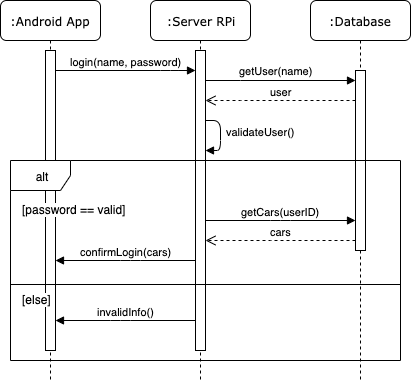

The diagram above was exported from draw.io. Its source (the exported page's mxGraphModel, read from the mxfile embedded in the PNG):
<mxGraphModel dx="772" dy="460" grid="1" gridSize="10" guides="1" tooltips="1" connect="1" arrows="1" fold="1" page="1" pageScale="1" pageWidth="850" pageHeight="1100" math="0" shadow="0">
  <root>
    <mxCell id="0" />
    <mxCell id="1" parent="0" />
    <mxCell id="aCyrxBg_Qmg60HjZarM2-1" value=":Server RPi" style="shape=umlLifeline;perimeter=lifelinePerimeter;whiteSpace=wrap;html=1;container=1;collapsible=0;recursiveResize=0;outlineConnect=0;rounded=1;shadow=0;comic=0;labelBackgroundColor=none;strokeColor=#000000;strokeWidth=1;fillColor=#FFFFFF;fontFamily=Verdana;fontSize=12;fontColor=#000000;align=center;" parent="1" vertex="1">
      <mxGeometry x="370" y="130" width="100" height="380" as="geometry" />
    </mxCell>
    <mxCell id="aCyrxBg_Qmg60HjZarM2-2" value="" style="html=1;points=[];perimeter=orthogonalPerimeter;rounded=0;shadow=0;comic=0;labelBackgroundColor=none;strokeColor=#000000;strokeWidth=1;fillColor=#FFFFFF;fontFamily=Verdana;fontSize=12;fontColor=#000000;align=center;labelBorderColor=none;" parent="aCyrxBg_Qmg60HjZarM2-1" vertex="1">
      <mxGeometry x="45" y="50" width="10" height="300" as="geometry" />
    </mxCell>
    <mxCell id="aCyrxBg_Qmg60HjZarM2-15" value="validateUser()" style="html=1;verticalAlign=bottom;endArrow=block;fontFamily=Helvetica;fontSize=11;" parent="aCyrxBg_Qmg60HjZarM2-1" source="aCyrxBg_Qmg60HjZarM2-2" target="aCyrxBg_Qmg60HjZarM2-2" edge="1">
      <mxGeometry x="0.1667" y="40" width="80" relative="1" as="geometry">
        <mxPoint x="-190" y="250" as="sourcePoint" />
        <mxPoint x="-110" y="250" as="targetPoint" />
        <Array as="points">
          <mxPoint x="70" y="120" />
          <mxPoint x="70" y="150" />
        </Array>
        <mxPoint as="offset" />
      </mxGeometry>
    </mxCell>
    <mxCell id="aCyrxBg_Qmg60HjZarM2-3" value=":Android App" style="shape=umlLifeline;perimeter=lifelinePerimeter;whiteSpace=wrap;html=1;container=1;collapsible=0;recursiveResize=0;outlineConnect=0;rounded=1;shadow=0;comic=0;labelBackgroundColor=none;strokeColor=#000000;strokeWidth=1;fillColor=#FFFFFF;fontFamily=Verdana;fontSize=12;fontColor=#000000;align=center;" parent="1" vertex="1">
      <mxGeometry x="220" y="130" width="100" height="380" as="geometry" />
    </mxCell>
    <mxCell id="aCyrxBg_Qmg60HjZarM2-4" value="" style="html=1;points=[];perimeter=orthogonalPerimeter;rounded=0;shadow=0;comic=0;labelBackgroundColor=none;strokeColor=#000000;strokeWidth=1;fillColor=#FFFFFF;fontFamily=Verdana;fontSize=12;fontColor=#000000;align=center;" parent="aCyrxBg_Qmg60HjZarM2-3" vertex="1">
      <mxGeometry x="45" y="50" width="10" height="300" as="geometry" />
    </mxCell>
    <mxCell id="aCyrxBg_Qmg60HjZarM2-5" value="login(name, password)" style="html=1;verticalAlign=bottom;endArrow=block;labelBackgroundColor=none;fontFamily=Helvetica;fontSize=11;edgeStyle=elbowEdgeStyle;elbow=vertical;" parent="1" source="aCyrxBg_Qmg60HjZarM2-4" target="aCyrxBg_Qmg60HjZarM2-2" edge="1">
      <mxGeometry relative="1" as="geometry">
        <mxPoint x="350" y="240" as="sourcePoint" />
        <Array as="points">
          <mxPoint x="390" y="200" />
        </Array>
      </mxGeometry>
    </mxCell>
    <mxCell id="aCyrxBg_Qmg60HjZarM2-8" value=":Database" style="shape=umlLifeline;perimeter=lifelinePerimeter;whiteSpace=wrap;html=1;container=1;collapsible=0;recursiveResize=0;outlineConnect=0;rounded=1;shadow=0;comic=0;labelBackgroundColor=none;strokeColor=#000000;strokeWidth=1;fillColor=#FFFFFF;fontFamily=Verdana;fontSize=12;fontColor=#000000;align=center;" parent="1" vertex="1">
      <mxGeometry x="530" y="130" width="100" height="380" as="geometry" />
    </mxCell>
    <mxCell id="aCyrxBg_Qmg60HjZarM2-9" value="" style="html=1;points=[];perimeter=orthogonalPerimeter;rounded=0;shadow=0;comic=0;labelBackgroundColor=none;strokeColor=#000000;strokeWidth=1;fillColor=#FFFFFF;fontFamily=Helvetica;fontSize=11;fontColor=#000000;align=center;" parent="aCyrxBg_Qmg60HjZarM2-8" vertex="1">
      <mxGeometry x="45" y="70" width="10" height="180" as="geometry" />
    </mxCell>
    <mxCell id="aCyrxBg_Qmg60HjZarM2-10" value="" style="edgeStyle=none;rounded=0;orthogonalLoop=1;jettySize=auto;html=1;endArrow=block;endFill=1;fontSize=11;fontFamily=Helvetica;" parent="1" source="aCyrxBg_Qmg60HjZarM2-2" target="aCyrxBg_Qmg60HjZarM2-9" edge="1">
      <mxGeometry relative="1" as="geometry">
        <mxPoint x="425" y="273.9" as="sourcePoint" />
        <mxPoint x="584.5699999999999" y="273.9" as="targetPoint" />
        <Array as="points">
          <mxPoint x="460" y="210" />
        </Array>
      </mxGeometry>
    </mxCell>
    <mxCell id="aCyrxBg_Qmg60HjZarM2-12" value="getUser(name)" style="text;html=1;resizable=0;points=[];align=center;verticalAlign=middle;labelBackgroundColor=#ffffff;fontSize=11;fontFamily=Helvetica;" parent="aCyrxBg_Qmg60HjZarM2-10" vertex="1" connectable="0">
      <mxGeometry x="-0.0333" relative="1" as="geometry">
        <mxPoint x="-3" y="-10" as="offset" />
      </mxGeometry>
    </mxCell>
    <mxCell id="aCyrxBg_Qmg60HjZarM2-13" value="user" style="html=1;verticalAlign=bottom;endArrow=open;dashed=1;endSize=8;fontSize=11;fontFamily=Helvetica;" parent="1" source="aCyrxBg_Qmg60HjZarM2-9" target="aCyrxBg_Qmg60HjZarM2-2" edge="1">
      <mxGeometry relative="1" as="geometry">
        <mxPoint x="230" y="380" as="sourcePoint" />
        <mxPoint x="150" y="380" as="targetPoint" />
        <Array as="points">
          <mxPoint x="470" y="230" />
        </Array>
      </mxGeometry>
    </mxCell>
    <mxCell id="aCyrxBg_Qmg60HjZarM2-16" value="getCars(userID)" style="html=1;verticalAlign=bottom;endArrow=block;fontFamily=Helvetica;fontSize=11;" parent="1" source="aCyrxBg_Qmg60HjZarM2-2" target="aCyrxBg_Qmg60HjZarM2-9" edge="1">
      <mxGeometry x="0.2667" y="-20" width="80" relative="1" as="geometry">
        <mxPoint x="180" y="390" as="sourcePoint" />
        <mxPoint x="260" y="390" as="targetPoint" />
        <Array as="points">
          <mxPoint x="500" y="350" />
        </Array>
        <mxPoint x="-20" y="-20" as="offset" />
      </mxGeometry>
    </mxCell>
    <mxCell id="aCyrxBg_Qmg60HjZarM2-17" value="cars" style="html=1;verticalAlign=bottom;endArrow=open;dashed=1;endSize=8;fontFamily=Helvetica;fontSize=11;" parent="1" source="aCyrxBg_Qmg60HjZarM2-9" target="aCyrxBg_Qmg60HjZarM2-2" edge="1">
      <mxGeometry relative="1" as="geometry">
        <mxPoint x="260" y="390" as="sourcePoint" />
        <mxPoint x="180" y="390" as="targetPoint" />
        <Array as="points">
          <mxPoint x="500" y="370" />
        </Array>
      </mxGeometry>
    </mxCell>
    <mxCell id="aCyrxBg_Qmg60HjZarM2-20" value="confirmLogin(cars)" style="html=1;verticalAlign=bottom;endArrow=block;fontFamily=Helvetica;fontSize=11;" parent="1" source="aCyrxBg_Qmg60HjZarM2-2" target="aCyrxBg_Qmg60HjZarM2-4" edge="1">
      <mxGeometry width="80" relative="1" as="geometry">
        <mxPoint x="180" y="430" as="sourcePoint" />
        <mxPoint x="260" y="430" as="targetPoint" />
        <Array as="points">
          <mxPoint x="350" y="390" />
        </Array>
      </mxGeometry>
    </mxCell>
    <mxCell id="fiVar0KFLvSZ8zQN-e-3-4" value="invalidInfo()" style="html=1;verticalAlign=bottom;endArrow=block;" edge="1" parent="1" source="aCyrxBg_Qmg60HjZarM2-2" target="aCyrxBg_Qmg60HjZarM2-4">
      <mxGeometry width="80" relative="1" as="geometry">
        <mxPoint x="220" y="550" as="sourcePoint" />
        <mxPoint x="300" y="550" as="targetPoint" />
        <Array as="points">
          <mxPoint x="340" y="450" />
        </Array>
      </mxGeometry>
    </mxCell>
    <mxCell id="fiVar0KFLvSZ8zQN-e-3-3" value="" style="group;labelBorderColor=#000000;" vertex="1" connectable="0" parent="1">
      <mxGeometry x="230" y="290" width="390" height="200" as="geometry" />
    </mxCell>
    <mxCell id="fiVar0KFLvSZ8zQN-e-3-1" value="alt" style="shape=umlFrame;whiteSpace=wrap;html=1;" vertex="1" parent="fiVar0KFLvSZ8zQN-e-3-3">
      <mxGeometry width="390" height="200" as="geometry" />
    </mxCell>
    <mxCell id="fiVar0KFLvSZ8zQN-e-3-2" value="[password == valid]" style="text;html=1;resizable=0;points=[];autosize=1;align=left;verticalAlign=top;spacingTop=-4;labelBackgroundColor=#ffffff;" vertex="1" parent="fiVar0KFLvSZ8zQN-e-3-3">
      <mxGeometry x="10" y="40" width="120" height="20" as="geometry" />
    </mxCell>
    <mxCell id="fiVar0KFLvSZ8zQN-e-3-5" value="" style="line;strokeWidth=1;fillColor=none;align=left;verticalAlign=middle;spacingTop=-1;spacingLeft=3;spacingRight=3;rotatable=0;labelPosition=right;points=[];portConstraint=eastwest;" vertex="1" parent="fiVar0KFLvSZ8zQN-e-3-3">
      <mxGeometry y="120" width="390" height="8" as="geometry" />
    </mxCell>
    <mxCell id="fiVar0KFLvSZ8zQN-e-3-6" value="[else]" style="text;html=1;resizable=0;points=[];autosize=1;align=left;verticalAlign=top;spacingTop=-4;labelBackgroundColor=#ffffff;" vertex="1" parent="fiVar0KFLvSZ8zQN-e-3-3">
      <mxGeometry x="10" y="130" width="40" height="20" as="geometry" />
    </mxCell>
  </root>
</mxGraphModel>